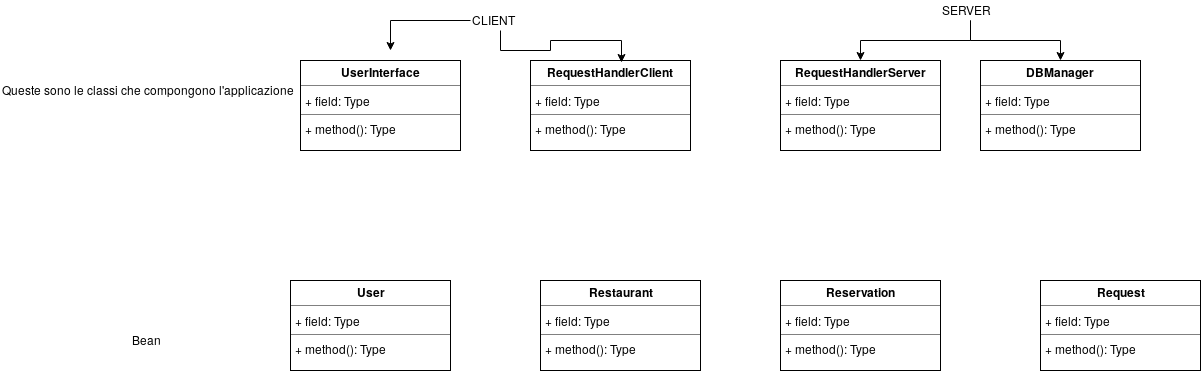

The diagram above was exported from draw.io. Its source (the exported page's mxGraphModel, read from the mxfile embedded in the PNG):
<mxGraphModel dx="1840" dy="525" grid="1" gridSize="10" guides="1" tooltips="1" connect="1" arrows="1" fold="1" page="1" pageScale="1" pageWidth="827" pageHeight="1169" math="0" shadow="0">
  <root>
    <mxCell id="0" />
    <mxCell id="1" parent="0" />
    <mxCell id="xtg_zEWBpM99QpxzBrqH-1" value="&lt;p style=&quot;margin: 0px ; margin-top: 4px ; text-align: center&quot;&gt;&lt;b&gt;UserInterface&lt;/b&gt;&lt;/p&gt;&lt;hr size=&quot;1&quot;&gt;&lt;p style=&quot;margin: 0px ; margin-left: 4px&quot;&gt;+ field: Type&lt;/p&gt;&lt;hr size=&quot;1&quot;&gt;&lt;p style=&quot;margin: 0px ; margin-left: 4px&quot;&gt;+ method(): Type&lt;/p&gt;" style="verticalAlign=top;align=left;overflow=fill;fontSize=12;fontFamily=Helvetica;html=1;" vertex="1" parent="1">
      <mxGeometry x="60" y="150" width="160" height="90" as="geometry" />
    </mxCell>
    <mxCell id="xtg_zEWBpM99QpxzBrqH-2" value="&lt;p style=&quot;margin: 0px ; margin-top: 4px ; text-align: center&quot;&gt;&lt;b&gt;Reservation&lt;/b&gt;&lt;/p&gt;&lt;hr size=&quot;1&quot;&gt;&lt;p style=&quot;margin: 0px ; margin-left: 4px&quot;&gt;+ field: Type&lt;/p&gt;&lt;hr size=&quot;1&quot;&gt;&lt;p style=&quot;margin: 0px ; margin-left: 4px&quot;&gt;+ method(): Type&lt;/p&gt;" style="verticalAlign=top;align=left;overflow=fill;fontSize=12;fontFamily=Helvetica;html=1;" vertex="1" parent="1">
      <mxGeometry x="540" y="370" width="160" height="90" as="geometry" />
    </mxCell>
    <mxCell id="xtg_zEWBpM99QpxzBrqH-3" value="&lt;p style=&quot;margin: 0px ; margin-top: 4px ; text-align: center&quot;&gt;&lt;b&gt;User&lt;/b&gt;&lt;/p&gt;&lt;hr size=&quot;1&quot;&gt;&lt;p style=&quot;margin: 0px ; margin-left: 4px&quot;&gt;+ field: Type&lt;/p&gt;&lt;hr size=&quot;1&quot;&gt;&lt;p style=&quot;margin: 0px ; margin-left: 4px&quot;&gt;+ method(): Type&lt;/p&gt;" style="verticalAlign=top;align=left;overflow=fill;fontSize=12;fontFamily=Helvetica;html=1;" vertex="1" parent="1">
      <mxGeometry x="50" y="370" width="160" height="90" as="geometry" />
    </mxCell>
    <mxCell id="xtg_zEWBpM99QpxzBrqH-6" value="&lt;p style=&quot;margin: 0px ; margin-top: 4px ; text-align: center&quot;&gt;&lt;b&gt;RequestHandlerClient&lt;/b&gt;&lt;br&gt;&lt;/p&gt;&lt;hr size=&quot;1&quot;&gt;&lt;p style=&quot;margin: 0px ; margin-left: 4px&quot;&gt;+ field: Type&lt;/p&gt;&lt;hr size=&quot;1&quot;&gt;&lt;p style=&quot;margin: 0px ; margin-left: 4px&quot;&gt;+ method(): Type&lt;/p&gt;" style="verticalAlign=top;align=left;overflow=fill;fontSize=12;fontFamily=Helvetica;html=1;" vertex="1" parent="1">
      <mxGeometry x="290" y="150" width="160" height="90" as="geometry" />
    </mxCell>
    <mxCell id="xtg_zEWBpM99QpxzBrqH-7" value="&lt;p style=&quot;margin: 0px ; margin-top: 4px ; text-align: center&quot;&gt;&lt;b&gt;RequestHandlerServer&lt;/b&gt;&lt;br&gt;&lt;/p&gt;&lt;hr size=&quot;1&quot;&gt;&lt;p style=&quot;margin: 0px ; margin-left: 4px&quot;&gt;+ field: Type&lt;/p&gt;&lt;hr size=&quot;1&quot;&gt;&lt;p style=&quot;margin: 0px ; margin-left: 4px&quot;&gt;+ method(): Type&lt;/p&gt;" style="verticalAlign=top;align=left;overflow=fill;fontSize=12;fontFamily=Helvetica;html=1;" vertex="1" parent="1">
      <mxGeometry x="540" y="150" width="160" height="90" as="geometry" />
    </mxCell>
    <mxCell id="xtg_zEWBpM99QpxzBrqH-8" value="&lt;p style=&quot;margin: 0px ; margin-top: 4px ; text-align: center&quot;&gt;&lt;b&gt;DBManager&lt;/b&gt;&lt;br&gt;&lt;/p&gt;&lt;hr size=&quot;1&quot;&gt;&lt;p style=&quot;margin: 0px ; margin-left: 4px&quot;&gt;+ field: Type&lt;/p&gt;&lt;hr size=&quot;1&quot;&gt;&lt;p style=&quot;margin: 0px ; margin-left: 4px&quot;&gt;+ method(): Type&lt;/p&gt;" style="verticalAlign=top;align=left;overflow=fill;fontSize=12;fontFamily=Helvetica;html=1;" vertex="1" parent="1">
      <mxGeometry x="740" y="150" width="160" height="90" as="geometry" />
    </mxCell>
    <mxCell id="xtg_zEWBpM99QpxzBrqH-20" value="&lt;p style=&quot;margin: 0px ; margin-top: 4px ; text-align: center&quot;&gt;&lt;b&gt;Request&lt;/b&gt;&lt;/p&gt;&lt;hr size=&quot;1&quot;&gt;&lt;p style=&quot;margin: 0px ; margin-left: 4px&quot;&gt;+ field: Type&lt;/p&gt;&lt;hr size=&quot;1&quot;&gt;&lt;p style=&quot;margin: 0px ; margin-left: 4px&quot;&gt;+ method(): Type&lt;/p&gt;" style="verticalAlign=top;align=left;overflow=fill;fontSize=12;fontFamily=Helvetica;html=1;" vertex="1" parent="1">
      <mxGeometry x="800" y="370" width="160" height="90" as="geometry" />
    </mxCell>
    <mxCell id="xtg_zEWBpM99QpxzBrqH-26" value="&lt;p style=&quot;margin: 0px ; margin-top: 4px ; text-align: center&quot;&gt;&lt;b&gt;Restaurant&lt;/b&gt;&lt;/p&gt;&lt;hr size=&quot;1&quot;&gt;&lt;p style=&quot;margin: 0px ; margin-left: 4px&quot;&gt;+ field: Type&lt;/p&gt;&lt;hr size=&quot;1&quot;&gt;&lt;p style=&quot;margin: 0px ; margin-left: 4px&quot;&gt;+ method(): Type&lt;/p&gt;" style="verticalAlign=top;align=left;overflow=fill;fontSize=12;fontFamily=Helvetica;html=1;" vertex="1" parent="1">
      <mxGeometry x="300" y="370" width="160" height="90" as="geometry" />
    </mxCell>
    <mxCell id="xtg_zEWBpM99QpxzBrqH-27" value="Queste sono le classi che compongono l'applicazione" style="text;html=1;resizable=0;points=[];autosize=1;align=left;verticalAlign=top;spacingTop=-4;" vertex="1" parent="1">
      <mxGeometry x="-240" y="170" width="290" height="20" as="geometry" />
    </mxCell>
    <mxCell id="xtg_zEWBpM99QpxzBrqH-29" style="edgeStyle=orthogonalEdgeStyle;rounded=0;orthogonalLoop=1;jettySize=auto;html=1;entryX=0.569;entryY=0.022;entryDx=0;entryDy=0;entryPerimeter=0;" edge="1" parent="1" source="xtg_zEWBpM99QpxzBrqH-28" target="xtg_zEWBpM99QpxzBrqH-6">
      <mxGeometry relative="1" as="geometry" />
    </mxCell>
    <mxCell id="xtg_zEWBpM99QpxzBrqH-30" style="edgeStyle=orthogonalEdgeStyle;rounded=0;orthogonalLoop=1;jettySize=auto;html=1;" edge="1" parent="1" source="xtg_zEWBpM99QpxzBrqH-28">
      <mxGeometry relative="1" as="geometry">
        <mxPoint x="150" y="140" as="targetPoint" />
      </mxGeometry>
    </mxCell>
    <mxCell id="xtg_zEWBpM99QpxzBrqH-28" value="CLIENT" style="text;html=1;resizable=0;points=[];autosize=1;align=left;verticalAlign=top;spacingTop=-4;" vertex="1" parent="1">
      <mxGeometry x="230" y="100" width="60" height="20" as="geometry" />
    </mxCell>
    <mxCell id="xtg_zEWBpM99QpxzBrqH-32" style="edgeStyle=orthogonalEdgeStyle;rounded=0;orthogonalLoop=1;jettySize=auto;html=1;" edge="1" parent="1" source="xtg_zEWBpM99QpxzBrqH-31" target="xtg_zEWBpM99QpxzBrqH-7">
      <mxGeometry relative="1" as="geometry" />
    </mxCell>
    <mxCell id="xtg_zEWBpM99QpxzBrqH-33" style="edgeStyle=orthogonalEdgeStyle;rounded=0;orthogonalLoop=1;jettySize=auto;html=1;" edge="1" parent="1" source="xtg_zEWBpM99QpxzBrqH-31" target="xtg_zEWBpM99QpxzBrqH-8">
      <mxGeometry relative="1" as="geometry" />
    </mxCell>
    <mxCell id="xtg_zEWBpM99QpxzBrqH-31" value="SERVER" style="text;html=1;resizable=0;points=[];autosize=1;align=left;verticalAlign=top;spacingTop=-4;" vertex="1" parent="1">
      <mxGeometry x="700" y="90" width="60" height="20" as="geometry" />
    </mxCell>
    <mxCell id="xtg_zEWBpM99QpxzBrqH-34" value="Bean" style="text;html=1;resizable=0;points=[];autosize=1;align=left;verticalAlign=top;spacingTop=-4;" vertex="1" parent="1">
      <mxGeometry x="-110" y="420" width="40" height="20" as="geometry" />
    </mxCell>
  </root>
</mxGraphModel>